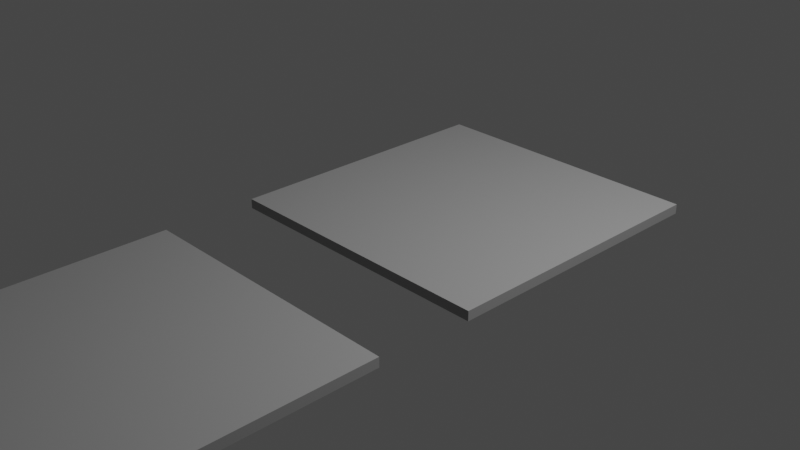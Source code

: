 # Source: Ceiling_1.blend  (saved by Blender 3.5.10; exported with 4.5.12 LTS)
import bpy
from mathutils import Matrix  # noqa: F401  (used for matrix-valued properties, if any)

bpy.ops.wm.read_factory_settings(use_empty=True)
scene = bpy.context.scene
scene.name = 'Scene'

# ---- collections
col_collection = bpy.data.collections.new('Collection'); scene.collection.children.link(col_collection)

# ---- materials (node trees are filled in below, after node groups)
mat_material = bpy.data.materials.new('Material')
mat_material.alpha_threshold = 0.0
mat_material.use_transparent_shadow = False
mat_material.roughness = 0.5
mat_material.line_color = (0.0, 0.0, 0.0, 1.0)
mat_seperator = bpy.data.materials.new('Seperator')
mat_seperator.use_transparent_shadow = False
mat_light = bpy.data.materials.new('Light')
mat_light.use_transparent_shadow = False

# ---- material node trees
mat_material.use_nodes = True; mat_material.node_tree.nodes.clear()
_N = mat_material.node_tree.nodes; _L = mat_material.node_tree.links
n0 = _N.new('ShaderNodeOutputMaterial'); n0.name = 'Material Output'; n0.location = (300, 300)
n1 = _N.new('ShaderNodeBsdfPrincipled'); n1.name = 'Principled BSDF'; n1.location = (10, 300)
n1.distribution = 'GGX'
n1.subsurface_method = 'RANDOM_WALK_SKIN'
n1.inputs[3].default_value = 1.45
n1.inputs[27].default_value = (0.0, 0.0, 0.0, 1.0)
n1.inputs[28].default_value = 1.0
_L.new(n1.outputs[0], n0.inputs[0])
n0.is_active_output = True
mat_seperator.use_nodes = True; mat_seperator.node_tree.nodes.clear()
_N = mat_seperator.node_tree.nodes; _L = mat_seperator.node_tree.links
n0 = _N.new('ShaderNodeBsdfPrincipled'); n0.name = 'Principled BSDF'; n0.location = (10, 300)
n0.distribution = 'GGX'
n0.subsurface_method = 'RANDOM_WALK_SKIN'
n0.inputs[0].default_value = (0.3424, 0.3424, 0.3424, 1.0)
n0.inputs[3].default_value = 1.45
n0.inputs[27].default_value = (0.0, 0.0, 0.0, 1.0)
n0.inputs[28].default_value = 1.0
n1 = _N.new('ShaderNodeOutputMaterial'); n1.name = 'Material Output'; n1.location = (300, 300)
_L.new(n0.outputs[0], n1.inputs[0])
n1.is_active_output = True
mat_light.use_nodes = True; mat_light.node_tree.nodes.clear()
_N = mat_light.node_tree.nodes; _L = mat_light.node_tree.links
n0 = _N.new('ShaderNodeBsdfPrincipled'); n0.name = 'Principled BSDF'; n0.location = (10, 300)
n0.distribution = 'GGX'
n0.subsurface_method = 'RANDOM_WALK_SKIN'
n0.inputs[3].default_value = 1.45
n0.inputs[28].default_value = 1.0
n1 = _N.new('ShaderNodeOutputMaterial'); n1.name = 'Material Output'; n1.location = (300, 300)
_L.new(n0.outputs[0], n1.inputs[0])
n1.is_active_output = True

# ---- world
world_world = bpy.data.worlds.new('World'); scene.world = world_world
world_world.use_nodes = True; world_world.node_tree.nodes.clear()
_N = world_world.node_tree.nodes; _L = world_world.node_tree.links
n0 = _N.new('ShaderNodeOutputWorld'); n0.name = 'World Output'; n0.location = (300, 300)
n1 = _N.new('ShaderNodeBackground'); n1.name = 'Background'; n1.location = (10, 300)
n1.inputs[0].default_value = (0.05088, 0.05088, 0.05088, 1.0)
_L.new(n1.outputs[0], n0.inputs[0])
n0.is_active_output = True
world_world.color = (0.05088, 0.05088, 0.05088)
world_world.use_sun_shadow = False
world_world.sun_shadow_jitter_overblur = 0.0

# ---- cameras
cam_camera = bpy.data.cameras.new('Camera')
cam_camera.clip_end = 100.0
cam_camera.ortho_scale = 7.314

# ---- lights
light_light = bpy.data.lights.new('Light', 'POINT')
light_light.transmission_factor = 0.0
light_light.energy = 1000.0
light_light.shadow_soft_size = 0.1
light_light.shadow_maximum_resolution = 0.006
light_light.use_absolute_resolution = True

# ---- meshes
me_plane_001 = bpy.data.meshes.new('Plane.001')
me_plane_001.from_pydata([(-1.5, 1.5, 2.235e-07), (1.5, 1.5, 2.235e-07), (-1.5, -1.5, -2.235e-07), (1.5, -1.5, -2.235e-07), (-1.5, -0.5, -7.451e-08), (-1.5, 0.5, 7.451e-08), (-0.5, 1.5, 2.235e-07), (0.5, 1.5, 2.235e-07), (1.5, 0.5, 7.451e-08), (1.5, -0.5, -7.451e-08), (0.5, -1.5, -2.235e-07), (-0.5, -1.5, -2.235e-07), (-0.5, 0.5, 7.451e-08), (-0.5, -0.5, -7.451e-08), (0.5, 0.5, 7.451e-08), (0.5, -0.5, -7.451e-08), (0.5197, -0.5197, -8.196e-08), (1.48, -0.5197, -8.196e-08), (1.48, -1.48, -2.235e-07), (0.5197, -1.48, -2.235e-07), (-1.48, -0.5197, -8.196e-08), (-0.5197, -0.5197, -8.196e-08), (-0.5197, -1.48, -2.235e-07), (-1.48, -1.48, -2.235e-07), (-0.4803, -0.5197, -8.196e-08), (0.4803, -0.5197, -8.196e-08), (0.4803, -1.48, -2.235e-07), (-0.4803, -1.48, -2.235e-07), (-1.48, 1.48, 2.235e-07), (-0.5197, 1.48, 2.235e-07), (-0.5197, 0.5197, 8.196e-08), (-1.48, 0.5197, 8.196e-08), (-1.48, 0.4803, 7.451e-08), (-0.5197, 0.4803, 7.451e-08), (-0.5197, -0.4803, -7.451e-08), (-1.48, -0.4803, -7.451e-08), (-0.4803, 1.48, 2.235e-07), (0.4803, 1.48, 2.235e-07), (0.4803, 0.5197, 8.196e-08), (-0.4803, 0.5197, 8.196e-08), (-0.4803, 0.4803, 7.451e-08), (0.4803, 0.4803, 7.451e-08), (0.4803, -0.4803, -7.451e-08), (-0.4803, -0.4803, -7.451e-08), (0.5197, 1.48, 2.235e-07), (1.48, 1.48, 2.235e-07), (1.48, 0.5197, 8.196e-08), (0.5197, 0.5197, 8.196e-08), (0.5197, 0.4803, 7.451e-08), (1.48, 0.4803, 7.451e-08), (1.48, -0.4803, -7.451e-08), (0.5197, -0.4803, -7.451e-08), (-1.5, 1.5, 0.1), (1.5, 1.5, 0.1), (-1.5, -1.5, 0.1), (1.5, -1.5, 0.1), (-1.5, -0.5, 0.1), (-1.5, 0.5, 0.1), (-0.5, 1.5, 0.1), (0.5, 1.5, 0.1), (1.5, 0.5, 0.1), (1.5, -0.5, 0.1), (0.5, -1.5, 0.1), (-0.5, -1.5, 0.1)], [], [(16, 17, 18, 19), (20, 21, 22, 23), (24, 25, 26, 27), (28, 29, 30, 31), (32, 33, 34, 35), (36, 37, 38, 39), (40, 41, 42, 43), (44, 45, 46, 47), (48, 49, 50, 51), (15, 9, 17, 16), (9, 3, 18, 17), (3, 10, 19, 18), (10, 15, 16, 19), (4, 13, 21, 20), (13, 11, 22, 21), (11, 2, 23, 22), (2, 4, 20, 23), (13, 15, 25, 24), (15, 10, 26, 25), (10, 11, 27, 26), (11, 13, 24, 27), (0, 6, 29, 28), (6, 12, 30, 29), (12, 5, 31, 30), (5, 0, 28, 31), (5, 12, 33, 32), (12, 13, 34, 33), (13, 4, 35, 34), (4, 5, 32, 35), (6, 7, 37, 36), (7, 14, 38, 37), (14, 12, 39, 38), (12, 6, 36, 39), (12, 14, 41, 40), (14, 15, 42, 41), (15, 13, 43, 42), (13, 12, 40, 43), (7, 1, 45, 44), (1, 8, 46, 45), (8, 14, 47, 46), (14, 7, 44, 47), (14, 8, 49, 48), (8, 9, 50, 49), (9, 15, 51, 50), (15, 14, 48, 51), (8, 1, 53, 60), (1, 7, 59, 53), (0, 5, 57, 52), (3, 9, 61, 55), (9, 8, 60, 61), (4, 2, 54, 56), (5, 4, 56, 57), (11, 10, 62, 63), (6, 0, 52, 58), (7, 6, 58, 59), (10, 3, 55, 62), (2, 11, 63, 54), (61, 60, 53, 59, 58, 52, 57, 56, 54, 63, 62, 55)])
me_plane_001.polygons.foreach_set('material_index', [0, 0, 0, 0, 0, 0, 2, 0, 0, 1, 1, 1, 1, 1, 1, 1, 1, 1, 1, 1, 1, 1, 1, 1, 1, 1, 1, 1, 1, 1, 1, 1, 1, 1, 1, 1, 1, 1, 1, 1, 1, 1, 1, 1, 1, 1, 1, 1, 1, 1, 1, 1, 1, 1, 1, 1, 1, 1])
_uv = me_plane_001.uv_layers.new(name='UVMap')
_uv.uv.foreach_set('vector', [0.6732, 0.6732, 0.9934, 0.6732, 0.9934, 0.9934, 0.6732, 0.9934, 0.006562, 0.6732, 0.3268, 0.6732, 0.3268, 0.9934, 0.006562, 0.9934, 0.3399, 0.6732, 0.6601, 0.6732, 0.6601, 0.9934, 0.3399, 0.9934, 0.006562, 0.006562, 0.3268, 0.006562, 0.3268, 0.3268, 0.006562, 0.3268, 0.006562, 0.3399, 0.3268, 0.3399, 0.3268, 0.6601, 0.006562, 0.6601, 0.3399, 0.006562, 0.6601, 0.006562, 0.6601, 0.3268, 0.3399, 0.3268, 0.3399, 0.3399, 0.6601, 0.3399, 0.6601, 0.6601, 0.3399, 0.6601, 0.6732, 0.006562, 0.9934, 0.006562, 0.9934, 0.3268, 0.6732, 0.3268, 0.6732, 0.3399, 0.9934, 0.3399, 0.9934, 0.6601, 0.6732, 0.6601, 0.6667, 0.6667, 1.0, 0.6667, 0.9934, 0.6732, 0.6732, 0.6732, 1.0, 0.6667, 1.0, 1.0, 0.9934, 0.9934, 0.9934, 0.6732, 1.0, 1.0, 0.6667, 1.0, 0.6732, 0.9934, 0.9934, 0.9934, 0.6667, 1.0, 0.6667, 0.6667, 0.6732, 0.6732, 0.6732, 0.9934, 0.0, 0.6667, 0.3333, 0.6667, 0.3268, 0.6732, 0.006562, 0.6732, 0.3333, 0.6667, 0.3333, 1.0, 0.3268, 0.9934, 0.3268, 0.6732, 0.3333, 1.0, 0.0, 1.0, 0.006562, 0.9934, 0.3268, 0.9934, 0.0, 1.0, 0.0, 0.6667, 0.006562, 0.6732, 0.006562, 0.9934, 0.3333, 0.6667, 0.6667, 0.6667, 0.6601, 0.6732, 0.3399, 0.6732, 0.6667, 0.6667, 0.6667, 1.0, 0.6601, 0.9934, 0.6601, 0.6732, 0.6667, 1.0, 0.3333, 1.0, 0.3399, 0.9934, 0.6601, 0.9934, 0.3333, 1.0, 0.3333, 0.6667, 0.3399, 0.6732, 0.3399, 0.9934, 0.0, 0.0, 0.3333, 0.0, 0.3268, 0.006562, 0.006562, 0.006562, 0.3333, 0.0, 0.3333, 0.3333, 0.3268, 0.3268, 0.3268, 0.006562, 0.3333, 0.3333, 0.0, 0.3333, 0.006562, 0.3268, 0.3268, 0.3268, 0.0, 0.3333, 0.0, 0.0, 0.006562, 0.006562, 0.006562, 0.3268, 0.0, 0.3333, 0.3333, 0.3333, 0.3268, 0.3399, 0.006562, 0.3399, 0.3333, 0.3333, 0.3333, 0.6667, 0.3268, 0.6601, 0.3268, 0.3399, 0.3333, 0.6667, 0.0, 0.6667, 0.006562, 0.6601, 0.3268, 0.6601, 0.0, 0.6667, 0.0, 0.3333, 0.006562, 0.3399, 0.006562, 0.6601, 0.3333, 0.0, 0.6667, 0.0, 0.6601, 0.006562, 0.3399, 0.006562, 0.6667, 0.0, 0.6667, 0.3333, 0.6601, 0.3268, 0.6601, 0.006562, 0.6667, 0.3333, 0.3333, 0.3333, 0.3399, 0.3268, 0.6601, 0.3268, 0.3333, 0.3333, 0.3333, 0.0, 0.3399, 0.006562, 0.3399, 0.3268, 0.3333, 0.3333, 0.6667, 0.3333, 0.6601, 0.3399, 0.3399, 0.3399, 0.6667, 0.3333, 0.6667, 0.6667, 0.6601, 0.6601, 0.6601, 0.3399, 0.6667, 0.6667, 0.3333, 0.6667, 0.3399, 0.6601, 0.6601, 0.6601, 0.3333, 0.6667, 0.3333, 0.3333, 0.3399, 0.3399, 0.3399, 0.6601, 0.6667, 0.0, 1.0, 0.0, 0.9934, 0.006562, 0.6732, 0.006562, 1.0, 0.0, 1.0, 0.3333, 0.9934, 0.3268, 0.9934, 0.006562, 1.0, 0.3333, 0.6667, 0.3333, 0.6732, 0.3268, 0.9934, 0.3268, 0.6667, 0.3333, 0.6667, 0.0, 0.6732, 0.006562, 0.6732, 0.3268, 0.6667, 0.3333, 1.0, 0.3333, 0.9934, 0.3399, 0.6732, 0.3399, 1.0, 0.3333, 1.0, 0.6667, 0.9934, 0.6601, 0.9934, 0.3399, 1.0, 0.6667, 0.6667, 0.6667, 0.6732, 0.6601, 0.9934, 0.6601, 0.6667, 0.6667, 0.6667, 0.3333, 0.6732, 0.3399, 0.6732, 0.6601, 1.0, 0.3333, 1.0, 0.0, 1.0, 0.0, 1.0, 0.3333, 1.0, 0.0, 0.6667, 0.0, 0.6667, 0.0, 1.0, 0.0, 0.0, 0.0, 0.0, 0.3333, 0.0, 0.3333, 0.0, 0.0, 1.0, 1.0, 1.0, 0.6667, 1.0, 0.6667, 1.0, 1.0, 1.0, 0.6667, 1.0, 0.3333, 1.0, 0.3333, 1.0, 0.6667, 0.0, 0.6667, 0.0, 1.0, 0.0, 1.0, 0.0, 0.6667, 0.0, 0.3333, 0.0, 0.6667, 0.0, 0.6667, 0.0, 0.3333, 0.3333, 1.0, 0.6667, 1.0, 0.6667, 1.0, 0.3333, 1.0, 0.3333, 0.0, 0.0, 0.0, 0.0, 0.0, 0.3333, 0.0, 0.6667, 0.0, 0.3333, 0.0, 0.3333, 0.0, 0.6667, 0.0, 0.6667, 1.0, 1.0, 1.0, 1.0, 1.0, 0.6667, 1.0, 0.0, 1.0, 0.3333, 1.0, 0.3333, 1.0, 0.0, 1.0, 1.0, 0.6667, 1.0, 0.3333, 1.0, 0.0, 0.6667, 0.0, 0.3333, 0.0, 0.0, 0.0, 0.0, 0.3333, 0.0, 0.6667, 0.0, 1.0, 0.3333, 1.0, 0.6667, 1.0, 1.0, 1.0])
me_plane_001.materials.append(mat_material)
me_plane_001.materials.append(mat_seperator)
me_plane_001.materials.append(mat_light)
me_plane_001.update()
me_plane_002 = bpy.data.meshes.new('Plane.002')
me_plane_002.from_pydata([(-1.5, 1.5, 2.235e-07), (1.5, 1.5, 2.235e-07), (-1.5, -1.5, -2.235e-07), (1.5, -1.5, -2.235e-07), (-1.5, -0.5, -7.451e-08), (-1.5, 0.5, 7.451e-08), (-0.5, 1.5, 2.235e-07), (0.5, 1.5, 2.235e-07), (1.5, 0.5, 7.451e-08), (1.5, -0.5, -7.451e-08), (0.5, -1.5, -2.235e-07), (-0.5, -1.5, -2.235e-07), (-0.5, 0.5, 7.451e-08), (-0.5, -0.5, -7.451e-08), (0.5, 0.5, 7.451e-08), (0.5, -0.5, -7.451e-08), (0.5197, -0.5197, -8.196e-08), (1.48, -0.5197, -8.196e-08), (1.48, -1.48, -2.235e-07), (0.5197, -1.48, -2.235e-07), (-1.48, -0.5197, -8.196e-08), (-0.5197, -0.5197, -8.196e-08), (-0.5197, -1.48, -2.235e-07), (-1.48, -1.48, -2.235e-07), (-0.4803, -0.5197, -8.196e-08), (0.4803, -0.5197, -8.196e-08), (0.4803, -1.48, -2.235e-07), (-0.4803, -1.48, -2.235e-07), (-1.48, 1.48, 2.235e-07), (-0.5197, 1.48, 2.235e-07), (-0.5197, 0.5197, 8.196e-08), (-1.48, 0.5197, 8.196e-08), (-1.48, 0.4803, 7.451e-08), (-0.5197, 0.4803, 7.451e-08), (-0.5197, -0.4803, -7.451e-08), (-1.48, -0.4803, -7.451e-08), (-0.4803, 1.48, 2.235e-07), (0.4803, 1.48, 2.235e-07), (0.4803, 0.5197, 8.196e-08), (-0.4803, 0.5197, 8.196e-08), (-0.4803, 0.4803, 7.451e-08), (0.4803, 0.4803, 7.451e-08), (0.4803, -0.4803, -7.451e-08), (-0.4803, -0.4803, -7.451e-08), (0.5197, 1.48, 2.235e-07), (1.48, 1.48, 2.235e-07), (1.48, 0.5197, 8.196e-08), (0.5197, 0.5197, 8.196e-08), (0.5197, 0.4803, 7.451e-08), (1.48, 0.4803, 7.451e-08), (1.48, -0.4803, -7.451e-08), (0.5197, -0.4803, -7.451e-08), (-1.5, 1.5, 0.1), (1.5, 1.5, 0.1), (-1.5, -1.5, 0.1), (1.5, -1.5, 0.1), (-1.5, -0.5, 0.1), (-1.5, 0.5, 0.1), (-0.5, 1.5, 0.1), (0.5, 1.5, 0.1), (1.5, 0.5, 0.1), (1.5, -0.5, 0.1), (0.5, -1.5, 0.1), (-0.5, -1.5, 0.1)], [], [(16, 17, 18, 19), (20, 21, 22, 23), (24, 25, 26, 27), (28, 29, 30, 31), (32, 33, 34, 35), (36, 37, 38, 39), (40, 41, 42, 43), (44, 45, 46, 47), (48, 49, 50, 51), (15, 9, 17, 16), (9, 3, 18, 17), (3, 10, 19, 18), (10, 15, 16, 19), (4, 13, 21, 20), (13, 11, 22, 21), (11, 2, 23, 22), (2, 4, 20, 23), (13, 15, 25, 24), (15, 10, 26, 25), (10, 11, 27, 26), (11, 13, 24, 27), (0, 6, 29, 28), (6, 12, 30, 29), (12, 5, 31, 30), (5, 0, 28, 31), (5, 12, 33, 32), (12, 13, 34, 33), (13, 4, 35, 34), (4, 5, 32, 35), (6, 7, 37, 36), (7, 14, 38, 37), (14, 12, 39, 38), (12, 6, 36, 39), (12, 14, 41, 40), (14, 15, 42, 41), (15, 13, 43, 42), (13, 12, 40, 43), (7, 1, 45, 44), (1, 8, 46, 45), (8, 14, 47, 46), (14, 7, 44, 47), (14, 8, 49, 48), (8, 9, 50, 49), (9, 15, 51, 50), (15, 14, 48, 51), (8, 1, 53, 60), (1, 7, 59, 53), (0, 5, 57, 52), (3, 9, 61, 55), (9, 8, 60, 61), (4, 2, 54, 56), (5, 4, 56, 57), (11, 10, 62, 63), (6, 0, 52, 58), (7, 6, 58, 59), (10, 3, 55, 62), (2, 11, 63, 54), (61, 60, 53, 59, 58, 52, 57, 56, 54, 63, 62, 55)])
me_plane_002.polygons.foreach_set('material_index', [0, 0, 0, 0, 0, 0, 0, 0, 0, 1, 1, 1, 1, 1, 1, 1, 1, 1, 1, 1, 1, 1, 1, 1, 1, 1, 1, 1, 1, 1, 1, 1, 1, 1, 1, 1, 1, 1, 1, 1, 1, 1, 1, 1, 1, 1, 1, 1, 1, 1, 1, 1, 1, 1, 1, 1, 1, 1])
_uv = me_plane_002.uv_layers.new(name='UVMap')
_uv.uv.foreach_set('vector', [0.6732, 0.6732, 0.9934, 0.6732, 0.9934, 0.9934, 0.6732, 0.9934, 0.006562, 0.6732, 0.3268, 0.6732, 0.3268, 0.9934, 0.006562, 0.9934, 0.3399, 0.6732, 0.6601, 0.6732, 0.6601, 0.9934, 0.3399, 0.9934, 0.006562, 0.006562, 0.3268, 0.006562, 0.3268, 0.3268, 0.006562, 0.3268, 0.006562, 0.3399, 0.3268, 0.3399, 0.3268, 0.6601, 0.006562, 0.6601, 0.3399, 0.006562, 0.6601, 0.006562, 0.6601, 0.3268, 0.3399, 0.3268, 0.3399, 0.3399, 0.6601, 0.3399, 0.6601, 0.6601, 0.3399, 0.6601, 0.6732, 0.006562, 0.9934, 0.006562, 0.9934, 0.3268, 0.6732, 0.3268, 0.6732, 0.3399, 0.9934, 0.3399, 0.9934, 0.6601, 0.6732, 0.6601, 0.6667, 0.6667, 1.0, 0.6667, 0.9934, 0.6732, 0.6732, 0.6732, 1.0, 0.6667, 1.0, 1.0, 0.9934, 0.9934, 0.9934, 0.6732, 1.0, 1.0, 0.6667, 1.0, 0.6732, 0.9934, 0.9934, 0.9934, 0.6667, 1.0, 0.6667, 0.6667, 0.6732, 0.6732, 0.6732, 0.9934, 0.0, 0.6667, 0.3333, 0.6667, 0.3268, 0.6732, 0.006562, 0.6732, 0.3333, 0.6667, 0.3333, 1.0, 0.3268, 0.9934, 0.3268, 0.6732, 0.3333, 1.0, 0.0, 1.0, 0.006562, 0.9934, 0.3268, 0.9934, 0.0, 1.0, 0.0, 0.6667, 0.006562, 0.6732, 0.006562, 0.9934, 0.3333, 0.6667, 0.6667, 0.6667, 0.6601, 0.6732, 0.3399, 0.6732, 0.6667, 0.6667, 0.6667, 1.0, 0.6601, 0.9934, 0.6601, 0.6732, 0.6667, 1.0, 0.3333, 1.0, 0.3399, 0.9934, 0.6601, 0.9934, 0.3333, 1.0, 0.3333, 0.6667, 0.3399, 0.6732, 0.3399, 0.9934, 0.0, 0.0, 0.3333, 0.0, 0.3268, 0.006562, 0.006562, 0.006562, 0.3333, 0.0, 0.3333, 0.3333, 0.3268, 0.3268, 0.3268, 0.006562, 0.3333, 0.3333, 0.0, 0.3333, 0.006562, 0.3268, 0.3268, 0.3268, 0.0, 0.3333, 0.0, 0.0, 0.006562, 0.006562, 0.006562, 0.3268, 0.0, 0.3333, 0.3333, 0.3333, 0.3268, 0.3399, 0.006562, 0.3399, 0.3333, 0.3333, 0.3333, 0.6667, 0.3268, 0.6601, 0.3268, 0.3399, 0.3333, 0.6667, 0.0, 0.6667, 0.006562, 0.6601, 0.3268, 0.6601, 0.0, 0.6667, 0.0, 0.3333, 0.006562, 0.3399, 0.006562, 0.6601, 0.3333, 0.0, 0.6667, 0.0, 0.6601, 0.006562, 0.3399, 0.006562, 0.6667, 0.0, 0.6667, 0.3333, 0.6601, 0.3268, 0.6601, 0.006562, 0.6667, 0.3333, 0.3333, 0.3333, 0.3399, 0.3268, 0.6601, 0.3268, 0.3333, 0.3333, 0.3333, 0.0, 0.3399, 0.006562, 0.3399, 0.3268, 0.3333, 0.3333, 0.6667, 0.3333, 0.6601, 0.3399, 0.3399, 0.3399, 0.6667, 0.3333, 0.6667, 0.6667, 0.6601, 0.6601, 0.6601, 0.3399, 0.6667, 0.6667, 0.3333, 0.6667, 0.3399, 0.6601, 0.6601, 0.6601, 0.3333, 0.6667, 0.3333, 0.3333, 0.3399, 0.3399, 0.3399, 0.6601, 0.6667, 0.0, 1.0, 0.0, 0.9934, 0.006562, 0.6732, 0.006562, 1.0, 0.0, 1.0, 0.3333, 0.9934, 0.3268, 0.9934, 0.006562, 1.0, 0.3333, 0.6667, 0.3333, 0.6732, 0.3268, 0.9934, 0.3268, 0.6667, 0.3333, 0.6667, 0.0, 0.6732, 0.006562, 0.6732, 0.3268, 0.6667, 0.3333, 1.0, 0.3333, 0.9934, 0.3399, 0.6732, 0.3399, 1.0, 0.3333, 1.0, 0.6667, 0.9934, 0.6601, 0.9934, 0.3399, 1.0, 0.6667, 0.6667, 0.6667, 0.6732, 0.6601, 0.9934, 0.6601, 0.6667, 0.6667, 0.6667, 0.3333, 0.6732, 0.3399, 0.6732, 0.6601, 1.0, 0.3333, 1.0, 0.0, 1.0, 0.0, 1.0, 0.3333, 1.0, 0.0, 0.6667, 0.0, 0.6667, 0.0, 1.0, 0.0, 0.0, 0.0, 0.0, 0.3333, 0.0, 0.3333, 0.0, 0.0, 1.0, 1.0, 1.0, 0.6667, 1.0, 0.6667, 1.0, 1.0, 1.0, 0.6667, 1.0, 0.3333, 1.0, 0.3333, 1.0, 0.6667, 0.0, 0.6667, 0.0, 1.0, 0.0, 1.0, 0.0, 0.6667, 0.0, 0.3333, 0.0, 0.6667, 0.0, 0.6667, 0.0, 0.3333, 0.3333, 1.0, 0.6667, 1.0, 0.6667, 1.0, 0.3333, 1.0, 0.3333, 0.0, 0.0, 0.0, 0.0, 0.0, 0.3333, 0.0, 0.6667, 0.0, 0.3333, 0.0, 0.3333, 0.0, 0.6667, 0.0, 0.6667, 1.0, 1.0, 1.0, 1.0, 1.0, 0.6667, 1.0, 0.0, 1.0, 0.3333, 1.0, 0.3333, 1.0, 0.0, 1.0, 1.0, 0.6667, 1.0, 0.3333, 1.0, 0.0, 0.6667, 0.0, 0.3333, 0.0, 0.0, 0.0, 0.0, 0.3333, 0.0, 0.6667, 0.0, 1.0, 0.3333, 1.0, 0.6667, 1.0, 1.0, 1.0])
me_plane_002.materials.append(mat_material)
me_plane_002.materials.append(mat_seperator)
me_plane_002.update()

# ---- objects
ob_light = bpy.data.objects.new('Light', light_light)
ob_camera = bpy.data.objects.new('Camera', cam_camera)
ob_plane_001 = bpy.data.objects.new('Plane.001', me_plane_001)
ob_plane_002 = bpy.data.objects.new('Plane.002', me_plane_002)

# ---- transforms, parenting, visibility, modifiers, constraints
ob_light.location = (4.076, 1.005, 5.904)
ob_light.rotation_euler = (0.6503, 0.05522, 1.866)
ob_light.lock_rotations_4d = False
ob_light.empty_display_type = 'ARROWS'
ob_light.color = (0.0, 0.0, 0.0, 0.0)
ob_light.lineart.crease_threshold = 0.0
ob_camera.location = (7.359, -6.926, 4.958)
ob_camera.rotation_euler = (1.109, 0.0, 0.8149)
ob_camera.lock_rotations_4d = False
ob_camera.empty_display_type = 'ARROWS'
ob_camera.color = (0.0, 0.0, 0.0, 0.0)
ob_camera.display_type = 'WIRE'
ob_camera.lineart.crease_threshold = 0.0
ob_plane_001.location = (0.4863, -3.582, 0.1217)
ob_plane_002.location = (0.4863, 0.4179, 0.1217)

# ---- collection membership
col_collection.objects.link(ob_light)
col_collection.objects.link(ob_camera)
col_collection.objects.link(ob_plane_001)
col_collection.objects.link(ob_plane_002)

# ---- scene / render settings (as saved in the file)
scene.camera = ob_camera
scene.frame_start = 1; scene.frame_end = 250; scene.frame_set(1)
scene.render.engine = 'BLENDER_EEVEE_NEXT'
scene.cycles.sampling_pattern = 'TABULATED_SOBOL'
scene.view_settings.view_transform = 'Filmic'
bpy.context.view_layer.update()
